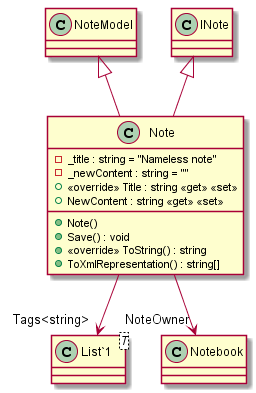

The diagram above was rendered by PlantUML. Its source (embedded in the PNG):
@startuml
class Note {
    - _title : string = "Nameless note"
    - _newContent : string = ""
    + <<override>> Title : string <<get>> <<set>>
    + NewContent : string <<get>> <<set>>
    + Note()
    + Save() : void
    + <<override>> ToString() : string
    + ToXmlRepresentation() : string[]
}
class "List`1"<T> {
}
NoteModel <|-- Note
INote <|-- Note
Note --> "Tags<string>" "List`1"
Note --> "NoteOwner" Notebook
@enduml